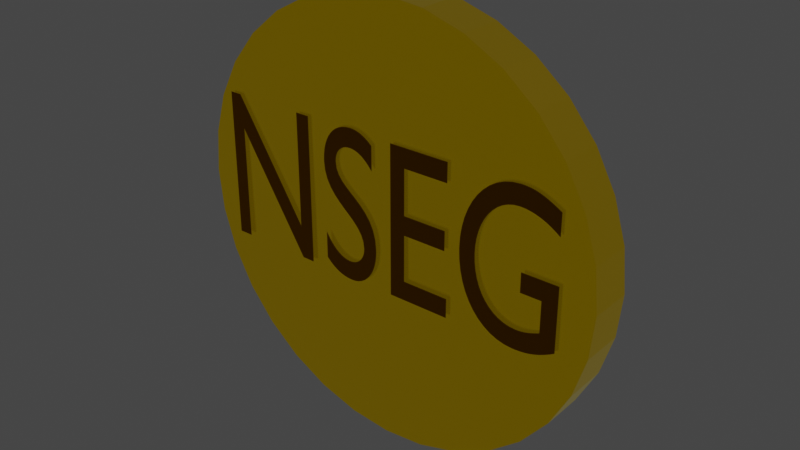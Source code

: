 # Source: Coin.blend  (saved by Blender 2.82.7; exported with 4.5.12 LTS)
import bpy
from mathutils import Matrix  # noqa: F401  (used for matrix-valued properties, if any)

bpy.ops.wm.read_factory_settings(use_empty=True)
scene = bpy.context.scene
scene.name = 'Scene'

# ---- collections
col_collection = bpy.data.collections.new('Collection'); scene.collection.children.link(col_collection)

# ---- materials (node trees are filled in below, after node groups)
mat_material_002 = bpy.data.materials.new('Material.002')
mat_material_002.use_transparent_shadow = False
mat_material_001 = bpy.data.materials.new('Material.001')
mat_material_001.use_transparent_shadow = False
mat_material_003 = bpy.data.materials.new('Material.003')
mat_material_003.use_transparent_shadow = False

# ---- material node trees
mat_material_002.use_nodes = True; mat_material_002.node_tree.nodes.clear()
_N = mat_material_002.node_tree.nodes; _L = mat_material_002.node_tree.links
n0 = _N.new('ShaderNodeOutputMaterial'); n0.name = 'Material Output'; n0.location = (300, 300)
n1 = _N.new('ShaderNodeBsdfPrincipled'); n1.name = 'Principled BSDF'; n1.location = (10, 300)
n1.distribution = 'GGX'
n1.subsurface_method = 'BURLEY'
n1.inputs[0].default_value = (0.8, 0.3459, 0.0, 1.0)
n1.inputs[1].default_value = 1.0
n1.inputs[2].default_value = 0.1295
n1.inputs[3].default_value = 1.45
n1.inputs[13].default_value = 1.0
n1.inputs[19].default_value = 0.117
n1.inputs[20].default_value = 0.7341
n1.inputs[27].default_value = (0.05723, 0.04743, 0.0, 1.0)
n1.inputs[28].default_value = 1.0
_L.new(n1.outputs[0], n0.inputs[0])
n0.is_active_output = True
mat_material_001.use_nodes = True; mat_material_001.node_tree.nodes.clear()
_N = mat_material_001.node_tree.nodes; _L = mat_material_001.node_tree.links
n0 = _N.new('ShaderNodeOutputMaterial'); n0.name = 'Material Output'; n0.location = (300, 300)
n1 = _N.new('ShaderNodeBsdfPrincipled'); n1.name = 'Principled BSDF'; n1.location = (10, 300)
n1.distribution = 'GGX'
n1.subsurface_method = 'BURLEY'
n1.inputs[0].default_value = (0.8, 0.2937, 0.002334, 1.0)
n1.inputs[1].default_value = 1.0
n1.inputs[2].default_value = 1.0
n1.inputs[3].default_value = 1.45
n1.inputs[13].default_value = 1.0
n1.inputs[27].default_value = (0.0, 0.0, 0.0, 1.0)
n1.inputs[28].default_value = 1.0
_L.new(n1.outputs[0], n0.inputs[0])
n0.is_active_output = True
mat_material_003.use_nodes = True; mat_material_003.node_tree.nodes.clear()
_N = mat_material_003.node_tree.nodes; _L = mat_material_003.node_tree.links
n0 = _N.new('ShaderNodeOutputMaterial'); n0.name = 'Material Output'; n0.location = (300, 300)
n1 = _N.new('ShaderNodeBsdfPrincipled'); n1.name = 'Principled BSDF'; n1.location = (10, 300)
n1.distribution = 'GGX'
n1.subsurface_method = 'BURLEY'
n1.inputs[0].default_value = (0.8, 0.2937, 0.002334, 1.0)
n1.inputs[1].default_value = 1.0
n1.inputs[2].default_value = 1.0
n1.inputs[3].default_value = 1.45
n1.inputs[13].default_value = 1.0
n1.inputs[27].default_value = (0.0, 0.0, 0.0, 1.0)
n1.inputs[28].default_value = 1.0
_L.new(n1.outputs[0], n0.inputs[0])
n0.is_active_output = True

# ---- world
world_world = bpy.data.worlds.new('World'); scene.world = world_world
world_world.use_nodes = True; world_world.node_tree.nodes.clear()
_N = world_world.node_tree.nodes; _L = world_world.node_tree.links
n0 = _N.new('ShaderNodeOutputWorld'); n0.name = 'World Output'; n0.location = (300, 300)
n1 = _N.new('ShaderNodeBackground'); n1.name = 'Background'; n1.location = (10, 300)
n1.inputs[0].default_value = (0.05088, 0.05088, 0.05088, 1.0)
_L.new(n1.outputs[0], n0.inputs[0])
n0.is_active_output = True
world_world.color = (0.05088, 0.05088, 0.05088)
world_world.use_sun_shadow = False
world_world.sun_shadow_jitter_overblur = 0.0

# ---- cameras
cam_camera = bpy.data.cameras.new('Camera')
cam_camera.clip_end = 100.0
cam_camera.ortho_scale = 7.314

# ---- lights
light_light = bpy.data.lights.new('Light', 'POINT')
light_light.transmission_factor = 0.0
light_light.energy = 1000.0
light_light.shadow_soft_size = 0.1
light_light.shadow_maximum_resolution = 0.006
light_light.use_absolute_resolution = True

# ---- meshes
me_cylinder = bpy.data.meshes.new('Cylinder')
me_cylinder.from_pydata([(0.0, 1.0, -1.0), (0.0, 1.0, 1.0), (0.1951, 0.9808, -1.0), (0.1951, 0.9808, 1.0), (0.3827, 0.9239, -1.0), (0.3827, 0.9239, 1.0), (0.5556, 0.8315, -1.0), (0.5556, 0.8315, 1.0), (0.7071, 0.7071, -1.0), (0.7071, 0.7071, 1.0), (0.8315, 0.5556, -1.0), (0.8315, 0.5556, 1.0), (0.9239, 0.3827, -1.0), (0.9239, 0.3827, 1.0), (0.9808, 0.1951, -1.0), (0.9808, 0.1951, 1.0), (1.0, 7.55e-08, -1.0), (1.0, 7.55e-08, 1.0), (0.9808, -0.1951, -1.0), (0.9808, -0.1951, 1.0), (0.9239, -0.3827, -1.0), (0.9239, -0.3827, 1.0), (0.8315, -0.5556, -1.0), (0.8315, -0.5556, 1.0), (0.7071, -0.7071, -1.0), (0.7071, -0.7071, 1.0), (0.5556, -0.8315, -1.0), (0.5556, -0.8315, 1.0), (0.3827, -0.9239, -1.0), (0.3827, -0.9239, 1.0), (0.1951, -0.9808, -1.0), (0.1951, -0.9808, 1.0), (-3.258e-07, -1.0, -1.0), (-3.258e-07, -1.0, 1.0), (-0.1951, -0.9808, -1.0), (-0.1951, -0.9808, 1.0), (-0.3827, -0.9239, -1.0), (-0.3827, -0.9239, 1.0), (-0.5556, -0.8315, -1.0), (-0.5556, -0.8315, 1.0), (-0.7071, -0.7071, -1.0), (-0.7071, -0.7071, 1.0), (-0.8315, -0.5556, -1.0), (-0.8315, -0.5556, 1.0), (-0.9239, -0.3827, -1.0), (-0.9239, -0.3827, 1.0), (-0.9808, -0.1951, -1.0), (-0.9808, -0.1951, 1.0), (-1.0, 9.656e-07, -1.0), (-1.0, 9.656e-07, 1.0), (-0.9808, 0.1951, -1.0), (-0.9808, 0.1951, 1.0), (-0.9239, 0.3827, -1.0), (-0.9239, 0.3827, 1.0), (-0.8315, 0.5556, -1.0), (-0.8315, 0.5556, 1.0), (-0.7071, 0.7071, -1.0), (-0.7071, 0.7071, 1.0), (-0.5556, 0.8315, -1.0), (-0.5556, 0.8315, 1.0), (-0.3827, 0.9239, -1.0), (-0.3827, 0.9239, 1.0), (-0.1951, 0.9808, -1.0), (-0.1951, 0.9808, 1.0)], [], [(0, 1, 3, 2), (2, 3, 5, 4), (4, 5, 7, 6), (6, 7, 9, 8), (8, 9, 11, 10), (10, 11, 13, 12), (12, 13, 15, 14), (14, 15, 17, 16), (16, 17, 19, 18), (18, 19, 21, 20), (20, 21, 23, 22), (22, 23, 25, 24), (24, 25, 27, 26), (26, 27, 29, 28), (28, 29, 31, 30), (30, 31, 33, 32), (32, 33, 35, 34), (34, 35, 37, 36), (36, 37, 39, 38), (38, 39, 41, 40), (40, 41, 43, 42), (42, 43, 45, 44), (44, 45, 47, 46), (46, 47, 49, 48), (48, 49, 51, 50), (50, 51, 53, 52), (52, 53, 55, 54), (54, 55, 57, 56), (56, 57, 59, 58), (58, 59, 61, 60), (3, 1, 63, 61, 59, 57, 55, 53, 51, 49, 47, 45, 43, 41, 39, 37, 35, 33, 31, 29, 27, 25, 23, 21, 19, 17, 15, 13, 11, 9, 7, 5), (60, 61, 63, 62), (62, 63, 1, 0), (0, 2, 4, 6, 8, 10, 12, 14, 16, 18, 20, 22, 24, 26, 28, 30, 32, 34, 36, 38, 40, 42, 44, 46, 48, 50, 52, 54, 56, 58, 60, 62)])
_uv = me_cylinder.uv_layers.new(name='UVMap')
_uv.uv.foreach_set('vector', [1.0, 0.5, 1.0, 1.0, 0.9688, 1.0, 0.9688, 0.5, 0.9688, 0.5, 0.9688, 1.0, 0.9375, 1.0, 0.9375, 0.5, 0.9375, 0.5, 0.9375, 1.0, 0.9062, 1.0, 0.9062, 0.5, 0.9062, 0.5, 0.9062, 1.0, 0.875, 1.0, 0.875, 0.5, 0.875, 0.5, 0.875, 1.0, 0.8438, 1.0, 0.8438, 0.5, 0.8438, 0.5, 0.8438, 1.0, 0.8125, 1.0, 0.8125, 0.5, 0.8125, 0.5, 0.8125, 1.0, 0.7812, 1.0, 0.7812, 0.5, 0.7812, 0.5, 0.7812, 1.0, 0.75, 1.0, 0.75, 0.5, 0.75, 0.5, 0.75, 1.0, 0.7188, 1.0, 0.7188, 0.5, 0.7188, 0.5, 0.7188, 1.0, 0.6875, 1.0, 0.6875, 0.5, 0.6875, 0.5, 0.6875, 1.0, 0.6562, 1.0, 0.6562, 0.5, 0.6562, 0.5, 0.6562, 1.0, 0.625, 1.0, 0.625, 0.5, 0.625, 0.5, 0.625, 1.0, 0.5938, 1.0, 0.5938, 0.5, 0.5938, 0.5, 0.5938, 1.0, 0.5625, 1.0, 0.5625, 0.5, 0.5625, 0.5, 0.5625, 1.0, 0.5312, 1.0, 0.5312, 0.5, 0.5312, 0.5, 0.5312, 1.0, 0.5, 1.0, 0.5, 0.5, 0.5, 0.5, 0.5, 1.0, 0.4688, 1.0, 0.4688, 0.5, 0.4688, 0.5, 0.4688, 1.0, 0.4375, 1.0, 0.4375, 0.5, 0.4375, 0.5, 0.4375, 1.0, 0.4062, 1.0, 0.4062, 0.5, 0.4062, 0.5, 0.4062, 1.0, 0.375, 1.0, 0.375, 0.5, 0.375, 0.5, 0.375, 1.0, 0.3438, 1.0, 0.3438, 0.5, 0.3438, 0.5, 0.3438, 1.0, 0.3125, 1.0, 0.3125, 0.5, 0.3125, 0.5, 0.3125, 1.0, 0.2812, 1.0, 0.2812, 0.5, 0.2812, 0.5, 0.2812, 1.0, 0.25, 1.0, 0.25, 0.5, 0.25, 0.5, 0.25, 1.0, 0.2188, 1.0, 0.2188, 0.5, 0.2188, 0.5, 0.2188, 1.0, 0.1875, 1.0, 0.1875, 0.5, 0.1875, 0.5, 0.1875, 1.0, 0.1562, 1.0, 0.1562, 0.5, 0.1562, 0.5, 0.1562, 1.0, 0.125, 1.0, 0.125, 0.5, 0.125, 0.5, 0.125, 1.0, 0.09375, 1.0, 0.09375, 0.5, 0.09375, 0.5, 0.09375, 1.0, 0.0625, 1.0, 0.0625, 0.5, 0.2968, 0.4854, 0.25, 0.49, 0.2032, 0.4854, 0.1582, 0.4717, 0.1167, 0.4496, 0.08029, 0.4197, 0.05045, 0.3833, 0.02827, 0.3418, 0.01461, 0.2968, 0.01, 0.25, 0.01461, 0.2032, 0.02827, 0.1582, 0.05045, 0.1167, 0.08029, 0.08029, 0.1167, 0.05045, 0.1582, 0.02827, 0.2032, 0.01461, 0.25, 0.01, 0.2968, 0.01461, 0.3418, 0.02827, 0.3833, 0.05045, 0.4197, 0.08029, 0.4496, 0.1167, 0.4717, 0.1582, 0.4854, 0.2032, 0.49, 0.25, 0.4854, 0.2968, 0.4717, 0.3418, 0.4496, 0.3833, 0.4197, 0.4197, 0.3833, 0.4496, 0.3418, 0.4717, 0.0625, 0.5, 0.0625, 1.0, 0.03125, 1.0, 0.03125, 0.5, 0.03125, 0.5, 0.03125, 1.0, 0.0, 1.0, 0.0, 0.5, 0.75, 0.49, 0.7968, 0.4854, 0.8418, 0.4717, 0.8833, 0.4496, 0.9197, 0.4197, 0.9496, 0.3833, 0.9717, 0.3418, 0.9854, 0.2968, 0.99, 0.25, 0.9854, 0.2032, 0.9717, 0.1582, 0.9496, 0.1167, 0.9197, 0.08029, 0.8833, 0.05045, 0.8418, 0.02827, 0.7968, 0.01461, 0.75, 0.01, 0.7032, 0.01461, 0.6582, 0.02827, 0.6167, 0.05045, 0.5803, 0.08029, 0.5504, 0.1167, 0.5283, 0.1582, 0.5146, 0.2032, 0.51, 0.25, 0.5146, 0.2968, 0.5283, 0.3418, 0.5504, 0.3833, 0.5803, 0.4197, 0.6167, 0.4496, 0.6582, 0.4717, 0.7032, 0.4854])
me_cylinder.materials.append(mat_material_002)
me_cylinder.use_remesh_fix_poles = True
me_cylinder.use_remesh_preserve_attributes = False
me_cylinder.use_mirror_vertex_groups = False
me_cylinder.update()

# ---- curves / text
txt_text = bpy.data.curves.new('Text', 'FONT')
txt_text.dimensions = '2D'
txt_text.body = 'NSEG'
txt_text.materials.append(mat_material_001)
txt_text.use_path_clamp = True
txt_text_001 = bpy.data.curves.new('Text.001', 'FONT')
txt_text_001.dimensions = '2D'
txt_text_001.body = 'NSEG'
txt_text_001.materials.append(mat_material_003)
txt_text_001.use_path_clamp = True

# ---- objects
ob_camera = bpy.data.objects.new('Camera', cam_camera)
ob_light = bpy.data.objects.new('Light', light_light)
ob_cylinder = bpy.data.objects.new('Cylinder', me_cylinder)
ob_nseg = bpy.data.objects.new('NSEG', txt_text)
ob_nseg_001 = bpy.data.objects.new('NSEG.001', txt_text_001)

# ---- transforms, parenting, visibility, modifiers, constraints
ob_camera.location = (7.359, -6.926, 4.946)
ob_camera.rotation_euler = (1.109, 0.0, 0.8149)
ob_camera.lock_rotations_4d = False
ob_camera.empty_display_type = 'ARROWS'
ob_camera.color = (0.0, 0.0, 0.0, 0.0)
ob_camera.display_type = 'WIRE'
ob_camera.lineart.crease_threshold = 0.0
ob_light.location = (4.076, 1.005, 5.904)
ob_light.rotation_euler = (0.6503, 0.05522, 1.866)
ob_light.lock_rotations_4d = False
ob_light.empty_display_type = 'ARROWS'
ob_light.color = (0.0, 0.0, 0.0, 0.0)
ob_light.lineart.crease_threshold = 0.0
ob_cylinder.location = (0.0, 0.0, 0.0)
ob_cylinder.rotation_euler = (-1.564, -0.0, 0.0)
ob_cylinder.scale = (1.0, 1.0, 0.0994)
ob_cylinder.lineart.crease_threshold = 0.0
ob_nseg.location = (-0.9116, -0.1123, -0.2646)
ob_nseg.rotation_euler = (1.571, -0.0, 0.0)
ob_nseg.scale = (0.7288, 1.0, 1.086)
ob_nseg.lineart.crease_threshold = 0.0
ob_nseg_001.location = (0.8678, 0.1179, -0.2646)
ob_nseg_001.rotation_euler = (1.571, -0.0, -3.142)
ob_nseg_001.scale = (0.7288, 1.0, 1.086)
ob_nseg_001.lineart.crease_threshold = 0.0

# ---- collection membership
col_collection.objects.link(ob_camera)
col_collection.objects.link(ob_light)
col_collection.objects.link(ob_cylinder)
col_collection.objects.link(ob_nseg)
col_collection.objects.link(ob_nseg_001)

# ---- scene / render settings (as saved in the file)
scene.frame_start = 1; scene.frame_end = 250; scene.frame_set(1)
scene.render.engine = 'BLENDER_EEVEE_NEXT'
scene.cycles.use_denoising = False
scene.cycles.samples = 128
scene.cycles.sampling_pattern = 'TABULATED_SOBOL'
scene.cycles.use_adaptive_sampling = False
scene.cycles.use_light_tree = False
scene.eevee.use_gtao = True
scene.view_settings.view_transform = 'Filmic'
bpy.context.view_layer.update()

# ---- added for rendering (the .blend has no active camera): camera
cam_auto = bpy.data.cameras.new('AutoCamera')
cam_auto.lens = 50.0
cam_auto.sensor_width = 36.0
cam_auto.clip_end = 1000.0
ob_auto_camera = bpy.data.objects.new('AutoCamera', cam_auto)
scene.collection.objects.link(ob_auto_camera)
ob_auto_camera.location = (2.62643, -3.14893, 2.10114)
ob_auto_camera.rotation_euler = (1.09748, -7.21219e-08, 0.694738)
scene.camera = ob_auto_camera
bpy.context.view_layer.update()
